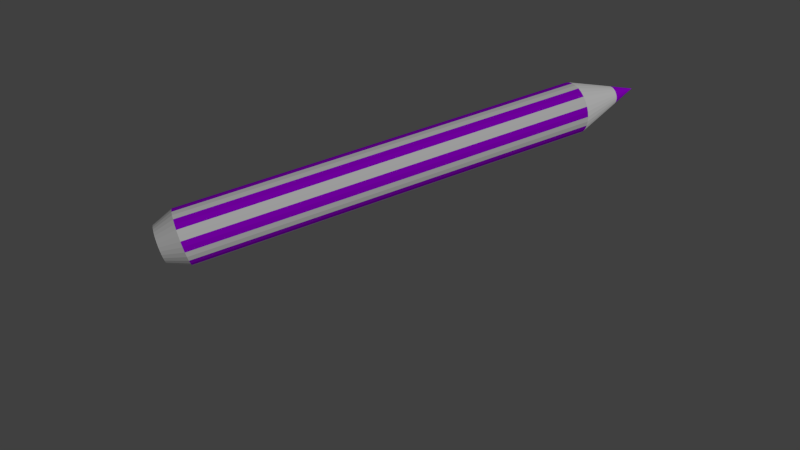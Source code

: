 # Source: pencil_a.blend  (saved by Blender 2.79.0; exported with 4.5.12 LTS)
import bpy
from mathutils import Matrix  # noqa: F401  (used for matrix-valued properties, if any)

bpy.ops.wm.read_factory_settings(use_empty=True)
scene = bpy.context.scene
scene.name = 'Scene'

# ---- collections
col_collection_1 = bpy.data.collections.new('Collection 1'); scene.collection.children.link(col_collection_1)

# ---- materials (node trees are filled in below, after node groups)
mat_material_002 = bpy.data.materials.new('Material.002')
mat_material_002.alpha_threshold = 0.0
mat_material_002.use_transparent_shadow = False
mat_material_002.diffuse_color = (1.0, 0.4656, 1.0, 1.0)
mat_material_002.roughness = 0.5
mat_material_002.line_color = (0.0, 0.0, 0.0, 1.0)
mat_material_003 = bpy.data.materials.new('Material.003')
mat_material_003.alpha_threshold = 0.0
mat_material_003.use_transparent_shadow = False
mat_material_003.diffuse_color = (0.04656, 0.9153, 1.0, 1.0)
mat_material_003.roughness = 0.5
mat_material_003.line_color = (0.0, 0.0, 0.0, 1.0)
mat_material_004 = bpy.data.materials.new('Material.004')
mat_material_004.alpha_threshold = 0.0
mat_material_004.use_transparent_shadow = False
mat_material_004.diffuse_color = (0.6038, 0.05307, 0.04899, 1.0)
mat_material_004.roughness = 0.5
mat_material_004.line_color = (0.0, 0.0, 0.0, 1.0)
mat_material_005 = bpy.data.materials.new('Material.005')
mat_material_005.alpha_threshold = 0.0
mat_material_005.use_transparent_shadow = False
mat_material_005.diffuse_color = (0.5374, 0.01122, 1.0, 1.0)
mat_material_005.roughness = 0.5
mat_material_005.line_color = (0.0, 0.0, 0.0, 1.0)
mat_material_007 = bpy.data.materials.new('Material.007')
mat_material_007.alpha_threshold = 0.0
mat_material_007.use_transparent_shadow = False
mat_material_007.diffuse_color = (1.0, 1.0, 1.0, 1.0)
mat_material_007.roughness = 0.5
mat_material_007.line_color = (0.0, 0.0, 0.0, 1.0)
mat_material_008 = bpy.data.materials.new('Material.008')
mat_material_008.alpha_threshold = 0.0
mat_material_008.use_transparent_shadow = False
mat_material_008.diffuse_color = (0.0, 0.00484, 0.9258, 1.0)
mat_material_008.roughness = 0.5
mat_material_008.line_color = (0.0, 0.0, 0.0, 1.0)
mat_material_009 = bpy.data.materials.new('Material.009')
mat_material_009.alpha_threshold = 0.0
mat_material_009.use_transparent_shadow = False
mat_material_009.diffuse_color = (1.0, 1.0, 1.0, 1.0)
mat_material_009.roughness = 0.5
mat_material_009.line_color = (0.0, 0.0, 0.0, 1.0)
mat_material_010 = bpy.data.materials.new('Material.010')
mat_material_010.alpha_threshold = 0.0
mat_material_010.use_transparent_shadow = False
mat_material_010.diffuse_color = (0.475, 4.817e-05, 1.0, 1.0)
mat_material_010.roughness = 0.5
mat_material_010.line_color = (0.0, 0.0, 0.0, 1.0)

# ---- material node trees

# ---- world
world_world = bpy.data.worlds.new('World'); scene.world = world_world
world_world.color = (0.05088, 0.05088, 0.05088)
world_world.use_sun_shadow = False
world_world.sun_shadow_jitter_overblur = 0.0
world_world.cycles.sampling_method = 'NONE'
world_world.cycles.sample_map_resolution = 256

# ---- cameras
cam_camera_001 = bpy.data.cameras.new('Camera.001')
cam_camera_001.passepartout_alpha = 1.0
cam_camera_001.clip_end = 100.0
cam_camera_001.lens = 4.2
cam_camera_001.sensor_width = 5.57
cam_camera_001.sensor_height = 4.62
cam_camera_001.ortho_scale = 17.8
cam_camera_001.show_passepartout = False
cam_camera_001.dof.focus_distance = 5.3
cam_camera_001.dof.aperture_fstop = 128.0

# ---- lights
light_point_011 = bpy.data.lights.new('Point.011', 'SUN')
light_point_011.transmission_factor = 0.0
light_point_011.angle = 0.1993
light_point_011.energy = 1.0
light_point_011.shadow_buffer_clip_start = 0.5
light_point_011.shadow_soft_size = 0.1
light_point_011.shadow_cascade_max_distance = 1000.0
light_point_011.cycles.use_multiple_importance_sampling = False

# ---- meshes
me_cylinder_000 = bpy.data.meshes.new('Cylinder.000')
me_cylinder_000.from_pydata([(-9.04e-08, 1.0, -1.066), (-9.04e-08, 1.0, 0.9336), (0.1951, 0.9808, -1.066), (0.1951, 0.9808, 0.9336), (0.3827, 0.9239, -1.066), (0.3827, 0.9239, 0.9336), (0.5556, 0.8315, -1.066), (0.5556, 0.8315, 0.9336), (0.7071, 0.7071, -1.066), (0.7071, 0.7071, 0.9336), (0.8315, 0.5556, -1.066), (0.8315, 0.5556, 0.9336), (0.9239, 0.3827, -1.066), (0.9239, 0.3827, 0.9336), (0.9808, 0.1951, -1.066), (0.9808, 0.1951, 0.9336), (1.0, 0.0, -1.066), (1.0, 0.0, 0.9336), (0.9808, -0.1951, -1.066), (0.9808, -0.1951, 0.9336), (0.9239, -0.3827, -1.066), (0.9239, -0.3827, 0.9336), (0.8315, -0.5556, -1.066), (0.8315, -0.5556, 0.9336), (0.7071, -0.7071, -1.066), (0.7071, -0.7071, 0.9336), (0.5556, -0.8315, -1.066), (0.5556, -0.8315, 0.9336), (0.3827, -0.9239, -1.066), (0.3827, -0.9239, 0.9336), (0.1951, -0.9808, -1.066), (0.1951, -0.9808, 0.9336), (-4.162e-07, -1.0, -1.066), (-4.162e-07, -1.0, 0.9336), (-0.1951, -0.9808, -1.066), (-0.1951, -0.9808, 0.9336), (-0.3827, -0.9239, -1.066), (-0.3827, -0.9239, 0.9336), (-0.5556, -0.8315, -1.066), (-0.5556, -0.8315, 0.9336), (-0.7071, -0.7071, -1.066), (-0.7071, -0.7071, 0.9336), (-0.8315, -0.5556, -1.066), (-0.8315, -0.5556, 0.9336), (-0.9239, -0.3827, -1.066), (-0.9239, -0.3827, 0.9336), (-0.9808, -0.1951, -1.066), (-0.9808, -0.1951, 0.9336), (-1.0, 1.907e-06, -1.066), (-1.0, 1.907e-06, 0.9336), (-0.9808, 0.1951, -1.066), (-0.9808, 0.1951, 0.9336), (-0.9239, 0.3827, -1.066), (-0.9239, 0.3827, 0.9336), (-0.8315, 0.5556, -1.066), (-0.8315, 0.5556, 0.9336), (-0.7071, 0.7071, -1.066), (-0.7071, 0.7071, 0.9336), (-0.5556, 0.8315, -1.066), (-0.5556, 0.8315, 0.9336), (-0.3827, 0.9239, -1.066), (-0.3827, 0.9239, 0.9336), (-0.1951, 0.9808, -1.066), (-0.1951, 0.9808, 0.9336), (-8.198e-08, 0.6846, -1.162), (0.1336, 0.6715, -1.162), (0.262, 0.6325, -1.162), (0.3804, 0.5692, -1.162), (0.4841, 0.4841, -1.162), (0.5692, 0.3804, -1.162), (0.6325, 0.262, -1.162), (0.6715, 0.1336, -1.162), (0.6846, 0.0, -1.162), (0.6715, -0.1336, -1.162), (0.6325, -0.262, -1.162), (0.5692, -0.3804, -1.162), (0.4841, -0.4841, -1.162), (0.3804, -0.5692, -1.162), (0.262, -0.6325, -1.162), (0.1336, -0.6715, -1.162), (-3.051e-07, -0.6846, -1.162), (-0.1336, -0.6715, -1.162), (-0.262, -0.6325, -1.162), (-0.3804, -0.5692, -1.162), (-0.4841, -0.4841, -1.162), (-0.5692, -0.3804, -1.162), (-0.6325, -0.262, -1.162), (-0.6715, -0.1336, -1.162), (-0.6846, 0.0, -1.162), (-0.6715, 0.1336, -1.162), (-0.6325, 0.262, -1.162), (-0.5692, 0.3804, -1.162), (-0.4841, 0.4841, -1.162), (-0.3804, 0.5692, -1.162), (-0.262, 0.6325, -1.162), (-0.1336, 0.6715, -1.162), (-7.298e-09, 0.009604, 1.295), (0.001873, 0.009418, 1.295), (0.003675, 0.008873, 1.295), (0.005335, 0.007984, 1.295), (0.00679, 0.00679, 1.295), (0.007985, 0.005335, 1.295), (0.008872, 0.003675, 1.295), (0.009419, 0.001873, 1.295), (0.009603, 0.0, 1.295), (0.009419, -0.001873, 1.295), (0.008872, -0.003675, 1.295), (0.007985, -0.005335, 1.295), (0.00679, -0.00679, 1.295), (0.005335, -0.007984, 1.295), (0.003675, -0.008871, 1.295), (0.001873, -0.009418, 1.295), (-1.043e-08, -0.009604, 1.295), (-0.001874, -0.009418, 1.295), (-0.003675, -0.008871, 1.295), (-0.005335, -0.007984, 1.295), (-0.006791, -0.00679, 1.295), (-0.007985, -0.005335, 1.295), (-0.008872, -0.003675, 1.295), (-0.009419, -0.001873, 1.295), (-0.009603, 0.0, 1.295), (-0.009419, 0.001873, 1.295), (-0.008872, 0.003675, 1.295), (-0.007985, 0.005335, 1.295), (-0.006791, 0.00679, 1.295), (-0.005335, 0.007984, 1.295), (-0.003675, 0.008873, 1.295), (-0.001873, 0.009418, 1.295), (-9.04e-08, 1.0, 0.8516), (0.1951, 0.9808, 0.8516), (0.3827, 0.9239, 0.8516), (0.5556, 0.8315, 0.8516), (0.7071, 0.7071, 0.8516), (0.8315, 0.5556, 0.8516), (0.9239, 0.3827, 0.8516), (0.9808, 0.1951, 0.8516), (1.0, 0.0, 0.8516), (0.9808, -0.1951, 0.8516), (0.9239, -0.3827, 0.8516), (0.8315, -0.5556, 0.8516), (0.7071, -0.7071, 0.8516), (0.5556, -0.8315, 0.8516), (0.3827, -0.9239, 0.8516), (0.1951, -0.9808, 0.8516), (-4.162e-07, -1.0, 0.8516), (-0.1951, -0.9808, 0.8516), (-0.3827, -0.9239, 0.8516), (-0.5556, -0.8315, 0.8516), (-0.7071, -0.7071, 0.8516), (-0.8315, -0.5556, 0.8516), (-0.9239, -0.3827, 0.8516), (-0.9808, -0.1951, 0.8516), (-1.0, 1.907e-06, 0.8516), (-0.9808, 0.1951, 0.8516), (-0.9239, 0.3827, 0.8516), (-0.8315, 0.5556, 0.8516), (-0.7071, 0.7071, 0.8516), (-0.5556, 0.8315, 0.8516), (-0.3827, 0.9239, 0.8516), (-0.1951, 0.9808, 0.8516), (-0.07059, 0.3549, 1.167), (-0.1385, 0.3343, 1.167), (-0.3008, 0.201, 1.167), (-0.3343, 0.1385, 1.167), (-0.3549, -0.07059, 1.167), (-0.3343, -0.1385, 1.167), (-0.201, -0.3008, 1.167), (-0.1385, -0.3343, 1.167), (0.201, 0.3008, 1.167), (0.1385, 0.3343, 1.167), (0.07059, -0.3549, 1.167), (0.1385, -0.3343, 1.167), (0.3549, 0.07059, 1.167), (0.3343, 0.1385, 1.167), (0.3008, -0.201, 1.167), (0.3343, -0.1385, 1.167), (-0.201, 0.3008, 1.167), (-0.3549, 0.07059, 1.167), (-0.3008, -0.201, 1.167), (-0.07059, -0.3549, 1.167), (0.3549, -0.07059, 1.167), (0.07059, 0.3549, 1.167), (-3.685e-08, 0.3618, 1.167), (0.201, -0.3008, 1.167), (0.3008, 0.201, 1.167), (-0.2558, 0.2558, 1.167), (-0.3618, 6.783e-07, 1.167), (-0.2558, -0.2558, 1.167), (-1.547e-07, -0.3618, 1.167), (0.2558, -0.2558, 1.167), (0.2558, 0.2558, 1.167), (0.3618, 0.0, 1.167)], [], [(128, 1, 3, 129), (129, 3, 5, 130), (130, 5, 7, 131), (131, 7, 9, 132), (132, 9, 11, 133), (133, 11, 13, 134), (134, 13, 15, 135), (135, 15, 17, 136), (136, 17, 19, 137), (137, 19, 21, 138), (138, 21, 23, 139), (139, 23, 25, 140), (140, 25, 27, 141), (141, 27, 29, 142), (142, 29, 31, 143), (143, 31, 33, 144), (144, 33, 35, 145), (145, 35, 37, 146), (146, 37, 39, 147), (147, 39, 41, 148), (148, 41, 43, 149), (149, 43, 45, 150), (150, 45, 47, 151), (151, 47, 49, 152), (152, 49, 51, 153), (153, 51, 53, 154), (154, 53, 55, 155), (155, 55, 57, 156), (156, 57, 59, 157), (157, 59, 61, 158), (160, 161, 126, 127), (159, 63, 1, 128), (158, 61, 63, 159), (58, 60, 94, 93), (64, 65, 66, 67, 68, 69, 70, 71, 72, 73, 74, 75, 76, 77, 78, 79, 80, 81, 82, 83, 84, 85, 86, 87, 88, 89, 90, 91, 92, 93, 94, 95), (50, 52, 90, 89), (42, 44, 86, 85), (34, 36, 82, 81), (10, 12, 70, 69), (18, 20, 74, 73), (2, 4, 66, 65), (0, 2, 65, 64), (26, 28, 78, 77), (56, 58, 93, 92), (48, 50, 89, 88), (40, 42, 85, 84), (32, 34, 81, 80), (24, 26, 77, 76), (8, 10, 69, 68), (16, 18, 73, 72), (62, 0, 64, 95), (54, 56, 92, 91), (46, 48, 88, 87), (38, 40, 84, 83), (30, 32, 80, 79), (14, 16, 72, 71), (22, 24, 76, 75), (6, 8, 68, 67), (60, 62, 95, 94), (52, 54, 91, 90), (44, 46, 87, 86), (36, 38, 83, 82), (20, 22, 75, 74), (4, 6, 67, 66), (28, 30, 79, 78), (12, 14, 71, 70), (97, 96, 127, 126, 125, 124, 123, 122, 121, 120, 119, 118, 117, 116, 115, 114, 113, 112, 111, 110, 109, 108, 107, 106, 105, 104, 103, 102, 101, 100, 99, 98), (162, 163, 122, 123), (164, 165, 118, 119), (166, 167, 114, 115), (168, 169, 98, 99), (170, 171, 110, 111), (172, 173, 102, 103), (174, 175, 106, 107), (161, 176, 125, 126), (163, 177, 121, 122), (165, 178, 117, 118), (167, 179, 113, 114), (175, 180, 105, 106), (169, 181, 97, 98), (181, 182, 96, 97), (171, 183, 109, 110), (173, 184, 101, 102), (176, 185, 124, 125), (177, 186, 120, 121), (178, 187, 116, 117), (179, 188, 112, 113), (183, 189, 108, 109), (184, 190, 100, 101), (180, 191, 104, 105), (182, 160, 127, 96), (185, 162, 123, 124), (186, 164, 119, 120), (187, 166, 115, 116), (191, 172, 103, 104), (189, 174, 107, 108), (190, 168, 99, 100), (188, 170, 111, 112), (0, 128, 129, 2), (2, 129, 130, 4), (4, 130, 131, 6), (6, 131, 132, 8), (8, 132, 133, 10), (10, 133, 134, 12), (12, 134, 135, 14), (14, 135, 136, 16), (16, 136, 137, 18), (18, 137, 138, 20), (20, 138, 139, 22), (22, 139, 140, 24), (24, 140, 141, 26), (26, 141, 142, 28), (28, 142, 143, 30), (30, 143, 144, 32), (32, 144, 145, 34), (34, 145, 146, 36), (36, 146, 147, 38), (38, 147, 148, 40), (40, 148, 149, 42), (42, 149, 150, 44), (44, 150, 151, 46), (46, 151, 152, 48), (48, 152, 153, 50), (50, 153, 154, 52), (52, 154, 155, 54), (54, 155, 156, 56), (56, 156, 157, 58), (58, 157, 158, 60), (62, 159, 128, 0), (60, 158, 159, 62), (63, 61, 161, 160), (55, 53, 163, 162), (47, 45, 165, 164), (39, 37, 167, 166), (7, 5, 169, 168), (31, 29, 171, 170), (15, 13, 173, 172), (23, 21, 175, 174), (61, 59, 176, 161), (53, 51, 177, 163), (45, 43, 178, 165), (37, 35, 179, 167), (21, 19, 180, 175), (5, 3, 181, 169), (3, 1, 182, 181), (29, 27, 183, 171), (13, 11, 184, 173), (59, 57, 185, 176), (51, 49, 186, 177), (43, 41, 187, 178), (35, 33, 188, 179), (27, 25, 189, 183), (11, 9, 190, 184), (19, 17, 191, 180), (1, 63, 160, 182), (57, 55, 162, 185), (49, 47, 164, 186), (41, 39, 166, 187), (17, 15, 172, 191), (25, 23, 174, 189), (9, 7, 168, 190), (33, 31, 170, 188)])
me_cylinder_000.polygons.foreach_set('material_index', [6, 6, 7, 7, 6, 6, 7, 7, 6, 6, 7, 7, 6, 6, 7, 7, 6, 6, 7, 7, 6, 6, 7, 7, 6, 6, 7, 7, 6, 6, 7, 7, 7, 4, 7, 4, 4, 4, 4, 4, 4, 4, 4, 4, 4, 4, 4, 4, 4, 4, 4, 4, 4, 4, 4, 4, 4, 4, 4, 4, 4, 4, 4, 4, 4, 4, 7, 7, 7, 7, 7, 7, 7, 7, 7, 7, 7, 7, 7, 7, 7, 7, 7, 7, 7, 7, 7, 7, 7, 7, 7, 7, 7, 7, 7, 7, 7, 7, 6, 6, 7, 7, 6, 6, 7, 7, 6, 6, 7, 7, 6, 6, 7, 7, 6, 6, 7, 7, 6, 6, 7, 7, 6, 6, 7, 7, 6, 6, 7, 7, 4, 4, 4, 4, 4, 4, 4, 4, 4, 4, 4, 4, 4, 4, 4, 4, 4, 4, 4, 4, 4, 4, 4, 4, 4, 4, 4, 4, 4, 4, 4, 4])
me_cylinder_000.materials.append(mat_material_002)
me_cylinder_000.materials.append(mat_material_003)
me_cylinder_000.materials.append(mat_material_004)
me_cylinder_000.materials.append(mat_material_005)
me_cylinder_000.materials.append(mat_material_007)
me_cylinder_000.materials.append(mat_material_008)
me_cylinder_000.materials.append(mat_material_009)
me_cylinder_000.materials.append(mat_material_010)
me_cylinder_000.use_remesh_preserve_volume = False
me_cylinder_000.use_remesh_preserve_attributes = False
me_cylinder_000.use_mirror_vertex_groups = False
me_cylinder_000.update()

# ---- objects
ob_camera = bpy.data.objects.new('Camera', cam_camera_001)
ob_cylinder_000 = bpy.data.objects.new('Cylinder.000', me_cylinder_000)
ob_point_011 = bpy.data.objects.new('Point.011', light_point_011)

# ---- transforms, parenting, visibility, modifiers, constraints
ob_camera.location = (6.031, -2.981, 6.894)
ob_camera.rotation_euler = (0.6047, 0.006403, -5.115)
ob_camera.lineart.crease_threshold = 0.0
ob_cylinder_000.location = (0.5917, -0.6318, -0.0489)
ob_cylinder_000.rotation_euler = (1.571, -0.0, 3.142)
ob_cylinder_000.scale = (0.4206, 0.4206, 3.145)
ob_cylinder_000.lineart.crease_threshold = 0.0
ob_point_011.location = (9.924, 13.27, 15.19)
ob_point_011.rotation_euler = (-0.5698, -0.4647, -1.338)
ob_point_011.lineart.crease_threshold = 0.0

# ---- collection membership
col_collection_1.objects.link(ob_camera)
col_collection_1.objects.link(ob_cylinder_000)
col_collection_1.objects.link(ob_point_011)

# ---- scene / render settings (as saved in the file)
scene.camera = ob_camera
scene.frame_start = 1; scene.frame_end = 250; scene.frame_set(1)
scene.render.engine = 'BLENDER_EEVEE_NEXT'
scene.render.resolution_percentage = 50
scene.render.dither_intensity = 0.0
scene.cycles.use_denoising = False
scene.cycles.samples = 10
scene.cycles.sampling_pattern = 'TABULATED_SOBOL'
scene.cycles.light_sampling_threshold = 0.0
scene.cycles.use_adaptive_sampling = False
scene.cycles.use_light_tree = False
scene.cycles.blur_glossy = 0.0
scene.cycles.volume_bounces = 1
scene.cycles.pixel_filter_type = 'GAUSSIAN'
scene.cycles.sample_clamp_indirect = 0.0
scene.view_settings.view_transform = 'Standard'
bpy.context.view_layer.update()
